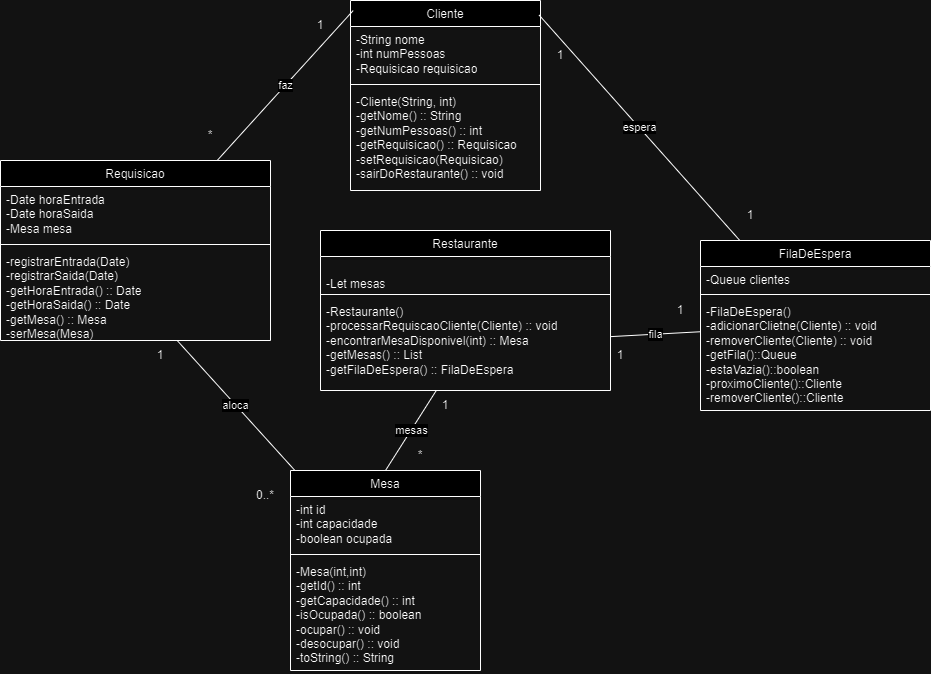

The diagram above was exported from draw.io. Its source (the exported page's mxGraphModel, read from the mxfile embedded in the PNG):
<mxGraphModel dx="1650" dy="1586" grid="1" gridSize="10" guides="1" tooltips="1" connect="1" arrows="1" fold="1" page="1" pageScale="1" pageWidth="827" pageHeight="1169" math="0" shadow="0">
  <root>
    <mxCell id="0" />
    <mxCell id="1" parent="0" />
    <mxCell id="GCylGS7VjaaMzG9Le5vU-1" value="&lt;span style=&quot;font-weight: 400;&quot;&gt;Mesa&lt;/span&gt;" style="swimlane;fontStyle=1;align=center;verticalAlign=top;childLayout=stackLayout;horizontal=1;startSize=26;horizontalStack=0;resizeParent=1;resizeParentMax=0;resizeLast=0;collapsible=1;marginBottom=0;whiteSpace=wrap;html=1;" parent="1" vertex="1">
      <mxGeometry x="210" y="280" width="190" height="200" as="geometry" />
    </mxCell>
    <mxCell id="GCylGS7VjaaMzG9Le5vU-2" value="&lt;div style=&quot;&quot;&gt;-int id&lt;/div&gt;&lt;div style=&quot;&quot;&gt;-int capacidade&lt;/div&gt;&lt;div style=&quot;&quot;&gt;-boolean ocupada&lt;/div&gt;" style="text;strokeColor=none;fillColor=none;align=left;verticalAlign=top;spacingLeft=4;spacingRight=4;overflow=hidden;rotatable=0;points=[[0,0.5],[1,0.5]];portConstraint=eastwest;whiteSpace=wrap;html=1;" parent="GCylGS7VjaaMzG9Le5vU-1" vertex="1">
      <mxGeometry y="26" width="190" height="54" as="geometry" />
    </mxCell>
    <mxCell id="GCylGS7VjaaMzG9Le5vU-3" value="" style="line;strokeWidth=1;fillColor=none;align=left;verticalAlign=middle;spacingTop=-1;spacingLeft=3;spacingRight=3;rotatable=0;labelPosition=right;points=[];portConstraint=eastwest;strokeColor=inherit;" parent="GCylGS7VjaaMzG9Le5vU-1" vertex="1">
      <mxGeometry y="80" width="190" height="8" as="geometry" />
    </mxCell>
    <mxCell id="GCylGS7VjaaMzG9Le5vU-4" value="&lt;div style=&quot;&quot;&gt;-Mesa(int,int)&lt;br&gt;-getId() :: int&lt;br&gt;&lt;/div&gt;&lt;div style=&quot;&quot;&gt;-getCapacidade() :: int&lt;/div&gt;&lt;div style=&quot;&quot;&gt;-isOcupada() :: boolean&lt;/div&gt;&lt;div style=&quot;&quot;&gt;-ocupar() :: void&lt;/div&gt;&lt;div style=&quot;&quot;&gt;-desocupar() :: void&lt;br&gt;-toString() :: String&lt;/div&gt;" style="text;strokeColor=none;fillColor=none;align=left;verticalAlign=top;spacingLeft=4;spacingRight=4;overflow=hidden;rotatable=0;points=[[0,0.5],[1,0.5]];portConstraint=eastwest;whiteSpace=wrap;html=1;" parent="GCylGS7VjaaMzG9Le5vU-1" vertex="1">
      <mxGeometry y="88" width="190" height="112" as="geometry" />
    </mxCell>
    <mxCell id="GCylGS7VjaaMzG9Le5vU-5" value="&lt;div style=&quot;font-weight: 400;&quot;&gt;Restaurante&lt;/div&gt;&lt;div&gt;&lt;br&gt;&lt;/div&gt;" style="swimlane;fontStyle=1;align=center;verticalAlign=top;childLayout=stackLayout;horizontal=1;startSize=26;horizontalStack=0;resizeParent=1;resizeParentMax=0;resizeLast=0;collapsible=1;marginBottom=0;whiteSpace=wrap;html=1;" parent="1" vertex="1">
      <mxGeometry x="240" y="40" width="290" height="160" as="geometry" />
    </mxCell>
    <mxCell id="GCylGS7VjaaMzG9Le5vU-6" value="&lt;div style=&quot;&quot;&gt;&lt;br&gt;&lt;/div&gt;&lt;div style=&quot;&quot;&gt;&lt;span style=&quot;background-color: initial;&quot;&gt;-Let mesas&lt;/span&gt;&lt;/div&gt;&lt;div style=&quot;&quot;&gt;-FilaDeEspera fila&lt;/div&gt;" style="text;strokeColor=none;fillColor=none;align=left;verticalAlign=top;spacingLeft=4;spacingRight=4;overflow=hidden;rotatable=0;points=[[0,0.5],[1,0.5]];portConstraint=eastwest;whiteSpace=wrap;html=1;" parent="GCylGS7VjaaMzG9Le5vU-5" vertex="1">
      <mxGeometry y="26" width="290" height="34" as="geometry" />
    </mxCell>
    <mxCell id="GCylGS7VjaaMzG9Le5vU-7" value="" style="line;strokeWidth=1;fillColor=none;align=left;verticalAlign=middle;spacingTop=-1;spacingLeft=3;spacingRight=3;rotatable=0;labelPosition=right;points=[];portConstraint=eastwest;strokeColor=inherit;" parent="GCylGS7VjaaMzG9Le5vU-5" vertex="1">
      <mxGeometry y="60" width="290" height="8" as="geometry" />
    </mxCell>
    <mxCell id="GCylGS7VjaaMzG9Le5vU-8" value="&lt;span style=&quot;text-align: center;&quot;&gt;-Restaurante()&lt;/span&gt;&lt;div&gt;&lt;span style=&quot;text-align: center;&quot;&gt;-processarRequiscaoCliente(Cliente) :: void&lt;br&gt;&lt;/span&gt;&lt;/div&gt;&lt;div&gt;&lt;span style=&quot;text-align: center;&quot;&gt;-encontrarMesaDisponivel(int) :: Mesa&lt;/span&gt;&lt;/div&gt;&lt;div&gt;&lt;span style=&quot;text-align: center;&quot;&gt;-getMesas() :: List&lt;/span&gt;&lt;/div&gt;&lt;div&gt;&lt;span style=&quot;text-align: center;&quot;&gt;-getFilaDeEspera() :: FilaDeEspera&lt;/span&gt;&lt;/div&gt;" style="text;strokeColor=none;fillColor=none;align=left;verticalAlign=top;spacingLeft=4;spacingRight=4;overflow=hidden;rotatable=0;points=[[0,0.5],[1,0.5]];portConstraint=eastwest;whiteSpace=wrap;html=1;" parent="GCylGS7VjaaMzG9Le5vU-5" vertex="1">
      <mxGeometry y="68" width="290" height="92" as="geometry" />
    </mxCell>
    <mxCell id="GCylGS7VjaaMzG9Le5vU-9" value="&lt;span style=&quot;font-weight: 400;&quot;&gt;Requisicao&lt;/span&gt;&lt;div&gt;&lt;span style=&quot;font-weight: 400;&quot;&gt;&lt;br&gt;&lt;/span&gt;&lt;/div&gt;" style="swimlane;fontStyle=1;align=center;verticalAlign=top;childLayout=stackLayout;horizontal=1;startSize=26;horizontalStack=0;resizeParent=1;resizeParentMax=0;resizeLast=0;collapsible=1;marginBottom=0;whiteSpace=wrap;html=1;" parent="1" vertex="1">
      <mxGeometry x="-80" y="-30" width="270" height="180" as="geometry" />
    </mxCell>
    <mxCell id="GCylGS7VjaaMzG9Le5vU-10" value="&lt;div style=&quot;text-align: center;&quot;&gt;&lt;/div&gt;&lt;div style=&quot;&quot;&gt;-Date horaEntrada&lt;/div&gt;&lt;div style=&quot;&quot;&gt;-Date horaSaida&lt;/div&gt;&lt;div style=&quot;&quot;&gt;-Mesa mesa&lt;/div&gt;&lt;div style=&quot;&quot;&gt;&lt;br&gt;&lt;/div&gt;" style="text;strokeColor=none;fillColor=none;align=left;verticalAlign=top;spacingLeft=4;spacingRight=4;overflow=hidden;rotatable=0;points=[[0,0.5],[1,0.5]];portConstraint=eastwest;whiteSpace=wrap;html=1;" parent="GCylGS7VjaaMzG9Le5vU-9" vertex="1">
      <mxGeometry y="26" width="270" height="54" as="geometry" />
    </mxCell>
    <mxCell id="GCylGS7VjaaMzG9Le5vU-11" value="" style="line;strokeWidth=1;fillColor=none;align=left;verticalAlign=middle;spacingTop=-1;spacingLeft=3;spacingRight=3;rotatable=0;labelPosition=right;points=[];portConstraint=eastwest;strokeColor=inherit;" parent="GCylGS7VjaaMzG9Le5vU-9" vertex="1">
      <mxGeometry y="80" width="270" height="8" as="geometry" />
    </mxCell>
    <mxCell id="GCylGS7VjaaMzG9Le5vU-12" value="&lt;div style=&quot;&quot;&gt;-registrarEntrada(Date)&amp;nbsp;&lt;/div&gt;&lt;div style=&quot;&quot;&gt;-registrarSaida(Date)&amp;nbsp;&lt;br&gt;&lt;/div&gt;&lt;div style=&quot;&quot;&gt;-getHoraEntrada() :: Date&lt;br&gt;-getHoraSaida() :: Date&lt;/div&gt;&lt;div style=&quot;&quot;&gt;-getMesa() :: Mesa&lt;br&gt;-serMesa(Mesa)&lt;/div&gt;" style="text;strokeColor=none;fillColor=none;align=left;verticalAlign=top;spacingLeft=4;spacingRight=4;overflow=hidden;rotatable=0;points=[[0,0.5],[1,0.5]];portConstraint=eastwest;whiteSpace=wrap;html=1;" parent="GCylGS7VjaaMzG9Le5vU-9" vertex="1">
      <mxGeometry y="88" width="270" height="92" as="geometry" />
    </mxCell>
    <mxCell id="GCylGS7VjaaMzG9Le5vU-13" value="&lt;span style=&quot;font-weight: 400;&quot;&gt;FilaDeEspera&lt;/span&gt;" style="swimlane;fontStyle=1;align=center;verticalAlign=top;childLayout=stackLayout;horizontal=1;startSize=26;horizontalStack=0;resizeParent=1;resizeParentMax=0;resizeLast=0;collapsible=1;marginBottom=0;whiteSpace=wrap;html=1;" parent="1" vertex="1">
      <mxGeometry x="620" y="50" width="230" height="170" as="geometry" />
    </mxCell>
    <mxCell id="GCylGS7VjaaMzG9Le5vU-14" value="&lt;span style=&quot;text-align: center;&quot;&gt;-Queue clientes&lt;/span&gt;&lt;br&gt;&lt;div&gt;&lt;span style=&quot;text-align: center;&quot;&gt;&lt;br&gt;&lt;/span&gt;&lt;/div&gt;" style="text;strokeColor=none;fillColor=none;align=left;verticalAlign=top;spacingLeft=4;spacingRight=4;overflow=hidden;rotatable=0;points=[[0,0.5],[1,0.5]];portConstraint=eastwest;whiteSpace=wrap;html=1;" parent="GCylGS7VjaaMzG9Le5vU-13" vertex="1">
      <mxGeometry y="26" width="230" height="24" as="geometry" />
    </mxCell>
    <mxCell id="GCylGS7VjaaMzG9Le5vU-15" value="" style="line;strokeWidth=1;fillColor=none;align=left;verticalAlign=middle;spacingTop=-1;spacingLeft=3;spacingRight=3;rotatable=0;labelPosition=right;points=[];portConstraint=eastwest;strokeColor=inherit;" parent="GCylGS7VjaaMzG9Le5vU-13" vertex="1">
      <mxGeometry y="50" width="230" height="8" as="geometry" />
    </mxCell>
    <mxCell id="GCylGS7VjaaMzG9Le5vU-16" value="&lt;div style=&quot;&quot;&gt;-FilaDeEspera()&lt;/div&gt;&lt;div style=&quot;&quot;&gt;-adicionarClietne(Cliente) :: void&lt;/div&gt;&lt;div style=&quot;&quot;&gt;-removerCliente(Cliente) :: void&lt;/div&gt;&lt;div style=&quot;&quot;&gt;-getFila()::Queue&lt;br&gt;-estaVazia()::boolean&lt;/div&gt;&lt;div style=&quot;&quot;&gt;-proximoCliente()::Cliente&lt;/div&gt;&lt;div style=&quot;&quot;&gt;-removerCliente()::Cliente&lt;/div&gt;&lt;div style=&quot;&quot;&gt;&lt;br&gt;&lt;/div&gt;" style="text;strokeColor=none;fillColor=none;align=left;verticalAlign=top;spacingLeft=4;spacingRight=4;overflow=hidden;rotatable=0;points=[[0,0.5],[1,0.5]];portConstraint=eastwest;whiteSpace=wrap;html=1;" parent="GCylGS7VjaaMzG9Le5vU-13" vertex="1">
      <mxGeometry y="58" width="230" height="112" as="geometry" />
    </mxCell>
    <mxCell id="GCylGS7VjaaMzG9Le5vU-17" value="&lt;span style=&quot;font-weight: 400;&quot;&gt;Cliente&lt;/span&gt;" style="swimlane;fontStyle=1;align=center;verticalAlign=top;childLayout=stackLayout;horizontal=1;startSize=26;horizontalStack=0;resizeParent=1;resizeParentMax=0;resizeLast=0;collapsible=1;marginBottom=0;whiteSpace=wrap;html=1;" parent="1" vertex="1">
      <mxGeometry x="270" y="-190" width="190" height="190" as="geometry" />
    </mxCell>
    <mxCell id="GCylGS7VjaaMzG9Le5vU-18" value="&lt;div style=&quot;&quot;&gt;-String nome&lt;/div&gt;&lt;div style=&quot;&quot;&gt;-int numPessoas&lt;/div&gt;&lt;div style=&quot;&quot;&gt;-Requisicao requisicao&lt;/div&gt;" style="text;strokeColor=none;fillColor=none;align=left;verticalAlign=top;spacingLeft=4;spacingRight=4;overflow=hidden;rotatable=0;points=[[0,0.5],[1,0.5]];portConstraint=eastwest;whiteSpace=wrap;html=1;" parent="GCylGS7VjaaMzG9Le5vU-17" vertex="1">
      <mxGeometry y="26" width="190" height="54" as="geometry" />
    </mxCell>
    <mxCell id="GCylGS7VjaaMzG9Le5vU-19" value="" style="line;strokeWidth=1;fillColor=none;align=left;verticalAlign=middle;spacingTop=-1;spacingLeft=3;spacingRight=3;rotatable=0;labelPosition=right;points=[];portConstraint=eastwest;strokeColor=inherit;" parent="GCylGS7VjaaMzG9Le5vU-17" vertex="1">
      <mxGeometry y="80" width="190" height="8" as="geometry" />
    </mxCell>
    <mxCell id="GCylGS7VjaaMzG9Le5vU-20" value="&lt;div style=&quot;&quot;&gt;-Cliente(String, int)&lt;/div&gt;&lt;div style=&quot;&quot;&gt;-getNome() :: String&lt;/div&gt;&lt;div style=&quot;&quot;&gt;-getNumPessoas() :: int&lt;/div&gt;&lt;div style=&quot;&quot;&gt;-getRequisicao() :: Requisicao&lt;/div&gt;&lt;div style=&quot;&quot;&gt;-setRequisicao(Requisicao)&lt;/div&gt;&lt;div style=&quot;&quot;&gt;-sairDoRestaurante() :: void&lt;/div&gt;" style="text;strokeColor=none;fillColor=none;align=left;verticalAlign=top;spacingLeft=4;spacingRight=4;overflow=hidden;rotatable=0;points=[[0,0.5],[1,0.5]];portConstraint=eastwest;whiteSpace=wrap;html=1;" parent="GCylGS7VjaaMzG9Le5vU-17" vertex="1">
      <mxGeometry y="88" width="190" height="102" as="geometry" />
    </mxCell>
    <mxCell id="AoP7sHzUpkLfB6bMZclf-16" value="faz" style="endArrow=none;html=1;rounded=0;entryX=0.014;entryY=0.053;entryDx=0;entryDy=0;entryPerimeter=0;" edge="1" parent="1" source="GCylGS7VjaaMzG9Le5vU-9" target="GCylGS7VjaaMzG9Le5vU-17">
      <mxGeometry width="50" height="50" relative="1" as="geometry">
        <mxPoint x="480" y="130" as="sourcePoint" />
        <mxPoint x="530" y="80" as="targetPoint" />
      </mxGeometry>
    </mxCell>
    <mxCell id="AoP7sHzUpkLfB6bMZclf-17" value="espera" style="endArrow=none;html=1;rounded=0;entryX=0.993;entryY=0.077;entryDx=0;entryDy=0;entryPerimeter=0;" edge="1" parent="1" source="GCylGS7VjaaMzG9Le5vU-13" target="GCylGS7VjaaMzG9Le5vU-17">
      <mxGeometry width="50" height="50" relative="1" as="geometry">
        <mxPoint x="480" y="130" as="sourcePoint" />
        <mxPoint x="530" y="80" as="targetPoint" />
      </mxGeometry>
    </mxCell>
    <mxCell id="AoP7sHzUpkLfB6bMZclf-18" value="fila" style="endArrow=none;html=1;rounded=0;" edge="1" parent="1" source="GCylGS7VjaaMzG9Le5vU-13" target="GCylGS7VjaaMzG9Le5vU-8">
      <mxGeometry width="50" height="50" relative="1" as="geometry">
        <mxPoint x="480" y="130" as="sourcePoint" />
        <mxPoint x="530" y="80" as="targetPoint" />
      </mxGeometry>
    </mxCell>
    <mxCell id="AoP7sHzUpkLfB6bMZclf-20" value="mesas" style="endArrow=none;html=1;rounded=0;exitX=0.5;exitY=0;exitDx=0;exitDy=0;" edge="1" parent="1" source="GCylGS7VjaaMzG9Le5vU-1" target="GCylGS7VjaaMzG9Le5vU-8">
      <mxGeometry width="50" height="50" relative="1" as="geometry">
        <mxPoint x="480" y="130" as="sourcePoint" />
        <mxPoint x="530" y="80" as="targetPoint" />
      </mxGeometry>
    </mxCell>
    <mxCell id="AoP7sHzUpkLfB6bMZclf-21" value="aloca" style="endArrow=none;html=1;rounded=0;" edge="1" parent="1" source="GCylGS7VjaaMzG9Le5vU-12" target="GCylGS7VjaaMzG9Le5vU-1">
      <mxGeometry width="50" height="50" relative="1" as="geometry">
        <mxPoint x="480" y="130" as="sourcePoint" />
        <mxPoint x="530" y="80" as="targetPoint" />
      </mxGeometry>
    </mxCell>
    <mxCell id="AoP7sHzUpkLfB6bMZclf-22" value="1" style="text;strokeColor=none;align=center;fillColor=none;html=1;verticalAlign=middle;whiteSpace=wrap;rounded=0;" vertex="1" parent="1">
      <mxGeometry x="510" y="150" width="60" height="30" as="geometry" />
    </mxCell>
    <mxCell id="AoP7sHzUpkLfB6bMZclf-23" value="1" style="text;strokeColor=none;align=center;fillColor=none;html=1;verticalAlign=middle;whiteSpace=wrap;rounded=0;" vertex="1" parent="1">
      <mxGeometry x="570" y="105" width="60" height="30" as="geometry" />
    </mxCell>
    <mxCell id="AoP7sHzUpkLfB6bMZclf-24" value="1" style="text;strokeColor=none;align=center;fillColor=none;html=1;verticalAlign=middle;whiteSpace=wrap;rounded=0;" vertex="1" parent="1">
      <mxGeometry x="335" y="200" width="60" height="30" as="geometry" />
    </mxCell>
    <mxCell id="AoP7sHzUpkLfB6bMZclf-25" value="1" style="text;strokeColor=none;align=center;fillColor=none;html=1;verticalAlign=middle;whiteSpace=wrap;rounded=0;" vertex="1" parent="1">
      <mxGeometry x="210" y="-180" width="60" height="30" as="geometry" />
    </mxCell>
    <mxCell id="AoP7sHzUpkLfB6bMZclf-26" value="*" style="text;strokeColor=none;align=center;fillColor=none;html=1;verticalAlign=middle;whiteSpace=wrap;rounded=0;" vertex="1" parent="1">
      <mxGeometry x="310" y="250" width="60" height="30" as="geometry" />
    </mxCell>
    <mxCell id="AoP7sHzUpkLfB6bMZclf-27" value="1" style="text;strokeColor=none;align=center;fillColor=none;html=1;verticalAlign=middle;whiteSpace=wrap;rounded=0;" vertex="1" parent="1">
      <mxGeometry x="640" y="10" width="60" height="30" as="geometry" />
    </mxCell>
    <mxCell id="AoP7sHzUpkLfB6bMZclf-28" value="1" style="text;strokeColor=none;align=center;fillColor=none;html=1;verticalAlign=middle;whiteSpace=wrap;rounded=0;" vertex="1" parent="1">
      <mxGeometry x="450" y="-150" width="60" height="30" as="geometry" />
    </mxCell>
    <mxCell id="AoP7sHzUpkLfB6bMZclf-29" value="1" style="text;strokeColor=none;align=center;fillColor=none;html=1;verticalAlign=middle;whiteSpace=wrap;rounded=0;" vertex="1" parent="1">
      <mxGeometry x="50" y="150" width="60" height="30" as="geometry" />
    </mxCell>
    <mxCell id="AoP7sHzUpkLfB6bMZclf-31" value="0..*" style="text;strokeColor=none;align=center;fillColor=none;html=1;verticalAlign=middle;whiteSpace=wrap;rounded=0;" vertex="1" parent="1">
      <mxGeometry x="90" y="290" width="190" height="30" as="geometry" />
    </mxCell>
    <mxCell id="AoP7sHzUpkLfB6bMZclf-33" value="*" style="text;strokeColor=none;align=center;fillColor=none;html=1;verticalAlign=middle;whiteSpace=wrap;rounded=0;" vertex="1" parent="1">
      <mxGeometry x="100" y="-70" width="60" height="30" as="geometry" />
    </mxCell>
  </root>
</mxGraphModel>